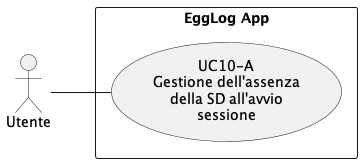

The diagram above was rendered by PlantUML. Its source (embedded in the PNG):
@startuml UC10
left to right direction
skinparam packageStyle rectangle

actor Utente

rectangle "EggLog App" as ELApp {
    usecase "UC10-A\nGestione dell'assenza\ndella SD all'avvio\nsessione" as UC10A
}

Utente -- UC10A
@enduml